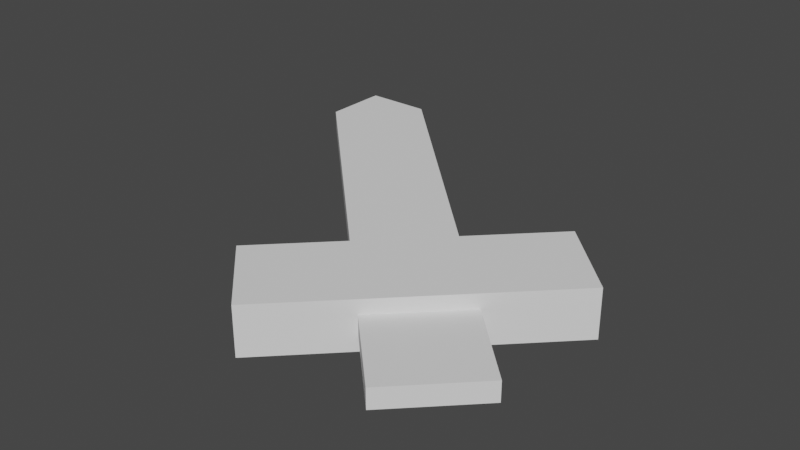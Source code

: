 # Source: ShortSword.blend  (saved by Blender 3.6.13; exported with 4.5.12 LTS)
import bpy
from mathutils import Matrix  # noqa: F401  (used for matrix-valued properties, if any)

bpy.ops.wm.read_factory_settings(use_empty=True)
scene = bpy.context.scene
scene.name = 'Scene'

# ---- collections
col_collection = bpy.data.collections.new('Collection'); scene.collection.children.link(col_collection)

# ---- world
world_world = bpy.data.worlds.new('World'); scene.world = world_world
world_world.use_nodes = True; world_world.node_tree.nodes.clear()
_N = world_world.node_tree.nodes; _L = world_world.node_tree.links
n0 = _N.new('ShaderNodeOutputWorld'); n0.name = 'World Output'; n0.location = (300, 300)
n1 = _N.new('ShaderNodeBackground'); n1.name = 'Background'; n1.location = (10, 300)
n1.inputs[0].default_value = (0.05088, 0.05088, 0.05088, 1.0)
_L.new(n1.outputs[0], n0.inputs[0])
n0.is_active_output = True
world_world.color = (0.05088, 0.05088, 0.05088)
world_world.use_sun_shadow = False
world_world.sun_shadow_jitter_overblur = 0.0

# ---- meshes
me_shortsword = bpy.data.meshes.new('ShortSword')
me_shortsword.from_pydata([(0.1577, -3.033, -0.2), (0.1577, -3.033, 0.2), (1.572, -1.619, -0.2), (1.572, -1.619, 0.2), (1.572, -4.448, -0.2), (1.572, -4.448, 0.2), (2.986, -3.033, -0.2), (2.986, -3.033, 0.2), (-1.257, -4.448, -0.2), (-1.257, -4.448, 0.2), (2.986, -0.205, 0.2), (2.986, -0.205, -0.2), (4.4, -1.619, -0.2), (4.4, -1.619, 0.2), (0.1577, -5.862, 0.2), (0.1577, -5.862, -0.2), (4.4, -4.448, 0.2), (4.4, -4.448, -0.2), (2.986, -5.862, -0.2), (2.986, -5.862, 0.2), (-3.378, 3.33, -0.2), (-4.792, 1.916, -0.2), (-4.792, 1.916, 0.2), (-3.378, 3.33, 0.2), (-4.792, 3.33, -0.2), (-4.792, 3.33, 0.2), (0.1577, -3.033, -0.5), (1.572, -4.448, -0.5), (0.1577, -5.862, -0.5), (-1.257, -4.448, -0.5), (1.572, -1.619, -0.5), (2.986, -3.033, -0.5), (1.572, -4.448, -0.5), (0.1577, -3.033, -0.5), (2.986, -3.033, 0.5), (1.572, -1.619, 0.5), (0.1577, -3.033, 0.5), (1.572, -4.448, 0.5), (2.986, -3.033, -0.5), (1.572, -1.619, -0.5), (2.986, -0.205, -0.5), (4.4, -1.619, -0.5), (1.572, -4.448, 0.5), (0.1577, -3.033, 0.5), (-1.257, -4.448, 0.5), (0.1577, -5.862, 0.5), (1.572, -1.619, 0.5), (2.986, -3.033, 0.5), (4.4, -1.619, 0.5), (2.986, -0.205, 0.5)], [], [(1, 3, 23, 25, 22), (7, 5, 19, 16), (1, 0, 8, 9), (11, 10, 13, 12), (15, 14, 9, 8), (7, 6, 12, 13), (4, 5, 14, 15), (2, 3, 10, 11), (17, 16, 19, 18), (6, 7, 16, 17), (5, 4, 18, 19), (4, 6, 17, 18), (24, 25, 23, 20), (2, 0, 21, 24, 20), (3, 2, 20, 23), (0, 1, 22, 21), (21, 22, 25, 24), (26, 27, 28, 29), (4, 27, 26, 0), (15, 28, 27, 4), (8, 29, 28, 15), (0, 26, 29, 8), (30, 31, 32, 33), (6, 31, 30, 2), (4, 32, 31, 6), (0, 33, 32, 4), (2, 30, 33, 0), (34, 35, 36, 37), (3, 35, 34, 7), (1, 36, 35, 3), (5, 37, 36, 1), (7, 34, 37, 5), (38, 39, 40, 41), (2, 39, 38, 6), (11, 40, 39, 2), (12, 41, 40, 11), (6, 38, 41, 12), (42, 43, 44, 45), (1, 43, 42, 5), (9, 44, 43, 1), (14, 45, 44, 9), (5, 42, 45, 14), (46, 47, 48, 49), (7, 47, 46, 3), (13, 48, 47, 7), (10, 49, 48, 13), (3, 46, 49, 10)])
_uv = me_shortsword.uv_layers.new(name='UVマップ')
_uv.uv.foreach_set('vector', [0.875, 0.75, 0.875, 0.5, 0.875, 0.5, 0.875, 0.625, 0.875, 0.75, 0.625, 0.5, 0.625, 0.75, 0.625, 0.75, 0.625, 0.5, 0.625, 0.0, 0.375, 0.0, 0.375, 0.0, 0.625, 0.0, 0.375, 0.25, 0.625, 0.25, 0.625, 0.5, 0.375, 0.5, 0.375, 0.75, 0.625, 0.75, 0.625, 1.0, 0.375, 1.0, 0.625, 0.5, 0.375, 0.5, 0.375, 0.5, 0.625, 0.5, 0.375, 0.75, 0.625, 0.75, 0.625, 0.75, 0.375, 0.75, 0.375, 0.25, 0.625, 0.25, 0.625, 0.25, 0.375, 0.25, 0.375, 0.5, 0.625, 0.5, 0.625, 0.75, 0.375, 0.75, 0.375, 0.5, 0.625, 0.5, 0.625, 0.5, 0.375, 0.5, 0.625, 0.75, 0.375, 0.75, 0.375, 0.75, 0.625, 0.75, 0.375, 0.75, 0.375, 0.5, 0.375, 0.5, 0.375, 0.75, 0.375, 0.125, 0.625, 0.125, 0.625, 0.25, 0.375, 0.25, 0.125, 0.5, 0.125, 0.75, 0.125, 0.75, 0.125, 0.625, 0.125, 0.5, 0.625, 0.25, 0.375, 0.25, 0.375, 0.25, 0.625, 0.25, 0.375, 0.0, 0.625, 0.0, 0.625, 0.0, 0.375, 0.0, 0.375, 0.0, 0.625, 0.0, 0.625, 0.125, 0.375, 0.125, 0.125, 0.75, 0.375, 0.75, 0.375, 0.75, 0.125, 0.75, 0.375, 0.75, 0.375, 0.75, 0.125, 0.75, 0.125, 0.75, 0.375, 0.75, 0.375, 0.75, 0.375, 0.75, 0.375, 0.75, 0.125, 0.75, 0.125, 0.75, 0.375, 0.75, 0.375, 0.75, 0.125, 0.75, 0.125, 0.75, 0.125, 0.75, 0.125, 0.75, 0.125, 0.5, 0.375, 0.5, 0.375, 0.75, 0.125, 0.75, 0.375, 0.5, 0.375, 0.5, 0.125, 0.5, 0.125, 0.5, 0.375, 0.75, 0.375, 0.75, 0.375, 0.5, 0.375, 0.5, 0.125, 0.75, 0.125, 0.75, 0.375, 0.75, 0.375, 0.75, 0.125, 0.5, 0.125, 0.5, 0.125, 0.75, 0.125, 0.75, 0.625, 0.5, 0.875, 0.5, 0.875, 0.75, 0.625, 0.75, 0.875, 0.5, 0.875, 0.5, 0.625, 0.5, 0.625, 0.5, 0.875, 0.75, 0.875, 0.75, 0.875, 0.5, 0.875, 0.5, 0.625, 0.75, 0.625, 0.75, 0.875, 0.75, 0.875, 0.75, 0.625, 0.5, 0.625, 0.5, 0.625, 0.75, 0.625, 0.75, 0.375, 0.5, 0.125, 0.5, 0.125, 0.5, 0.375, 0.5, 0.125, 0.5, 0.125, 0.5, 0.375, 0.5, 0.375, 0.5, 0.125, 0.5, 0.125, 0.5, 0.125, 0.5, 0.125, 0.5, 0.375, 0.5, 0.375, 0.5, 0.125, 0.5, 0.125, 0.5, 0.375, 0.5, 0.375, 0.5, 0.375, 0.5, 0.375, 0.5, 0.625, 0.75, 0.875, 0.75, 0.875, 0.75, 0.625, 0.75, 0.875, 0.75, 0.875, 0.75, 0.625, 0.75, 0.625, 0.75, 0.875, 0.75, 0.875, 0.75, 0.875, 0.75, 0.875, 0.75, 0.625, 0.75, 0.625, 0.75, 0.875, 0.75, 0.875, 0.75, 0.625, 0.75, 0.625, 0.75, 0.625, 0.75, 0.625, 0.75, 0.875, 0.5, 0.625, 0.5, 0.625, 0.5, 0.875, 0.5, 0.625, 0.5, 0.625, 0.5, 0.875, 0.5, 0.875, 0.5, 0.625, 0.5, 0.625, 0.5, 0.625, 0.5, 0.625, 0.5, 0.875, 0.5, 0.875, 0.5, 0.625, 0.5, 0.625, 0.5, 0.875, 0.5, 0.875, 0.5, 0.875, 0.5, 0.875, 0.5])
me_shortsword.update()

# ---- objects
ob_shortsword = bpy.data.objects.new('ShortSword', me_shortsword)

# ---- transforms, parenting, visibility, modifiers, constraints
ob_shortsword.location = (0.0, 0.0, 0.0)

# ---- collection membership
col_collection.objects.link(ob_shortsword)

# ---- scene / render settings (as saved in the file)
scene.frame_start = 1; scene.frame_end = 250; scene.frame_set(1)
scene.render.engine = 'BLENDER_EEVEE_NEXT'
scene.cycles.sampling_pattern = 'TABULATED_SOBOL'
scene.cycles.use_light_tree = False
scene.view_settings.view_transform = 'Filmic'
bpy.context.view_layer.update()

# ---- added for rendering (the .blend has no active camera and no usable light): camera, sun
cam_auto = bpy.data.cameras.new('AutoCamera')
cam_auto.lens = 50.0
cam_auto.sensor_width = 36.0
cam_auto.clip_end = 1000.0
ob_auto_camera = bpy.data.objects.new('AutoCamera', cam_auto)
scene.collection.objects.link(ob_auto_camera)
ob_auto_camera.location = (11.8676, -15.7418, 9.65076)
ob_auto_camera.rotation_euler = (1.09748, -7.21219e-08, 0.694738)
scene.camera = ob_auto_camera
light_auto_sun = bpy.data.lights.new('AutoSun', 'SUN')
light_auto_sun.energy = 3.0
light_auto_sun.angle = 0.0523599
ob_auto_sun = bpy.data.objects.new('AutoSun', light_auto_sun)
scene.collection.objects.link(ob_auto_sun)
ob_auto_sun.rotation_euler = (0.872665, 0.174533, 0.523599)
bpy.context.view_layer.update()
